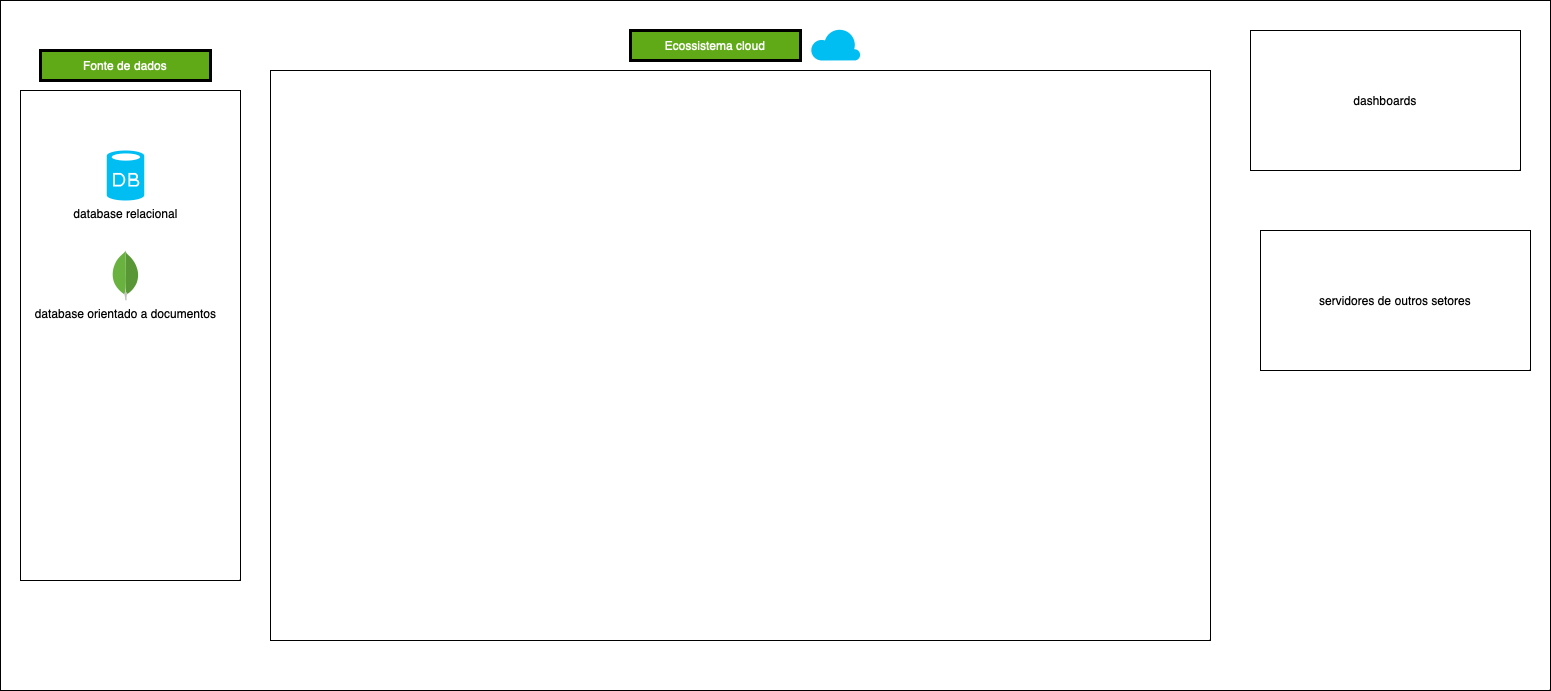

The diagram above was exported from draw.io. Its source (the exported page's mxGraphModel, read from the mxfile embedded in the PNG):
<mxGraphModel dx="2901" dy="802" grid="1" gridSize="10" guides="1" tooltips="1" connect="1" arrows="1" fold="1" page="1" pageScale="1" pageWidth="827" pageHeight="1169" math="0" shadow="0">
  <root>
    <mxCell id="0" />
    <mxCell id="1" parent="0" />
    <mxCell id="DX-mjwQsEXHTmPe9bf6y-3" value="" style="rounded=0;whiteSpace=wrap;html=1;" vertex="1" parent="1">
      <mxGeometry x="-340" y="50" width="1550" height="690" as="geometry" />
    </mxCell>
    <mxCell id="DX-mjwQsEXHTmPe9bf6y-5" value="" style="rounded=0;whiteSpace=wrap;html=1;" vertex="1" parent="1">
      <mxGeometry x="-320" y="140" width="220" height="490" as="geometry" />
    </mxCell>
    <mxCell id="DX-mjwQsEXHTmPe9bf6y-6" value="" style="rounded=0;whiteSpace=wrap;html=1;" vertex="1" parent="1">
      <mxGeometry x="-70" y="120" width="940" height="570" as="geometry" />
    </mxCell>
    <mxCell id="DX-mjwQsEXHTmPe9bf6y-8" value="dashboards" style="rounded=0;whiteSpace=wrap;html=1;" vertex="1" parent="1">
      <mxGeometry x="910" y="80" width="270" height="140" as="geometry" />
    </mxCell>
    <mxCell id="DX-mjwQsEXHTmPe9bf6y-9" value="servidores de outros setores" style="rounded=0;whiteSpace=wrap;html=1;" vertex="1" parent="1">
      <mxGeometry x="920" y="280" width="270" height="140" as="geometry" />
    </mxCell>
    <mxCell id="DX-mjwQsEXHTmPe9bf6y-13" value="Fonte de dados" style="text;html=1;strokeColor=default;fillColor=#60a917;align=center;verticalAlign=middle;whiteSpace=wrap;rounded=0;fontColor=#ffffff;strokeWidth=3;" vertex="1" parent="1">
      <mxGeometry x="-300" y="100" width="170" height="30" as="geometry" />
    </mxCell>
    <mxCell id="DX-mjwQsEXHTmPe9bf6y-14" value="Ecossistema cloud" style="text;html=1;strokeColor=default;fillColor=#60a917;align=center;verticalAlign=middle;whiteSpace=wrap;rounded=0;fontColor=#ffffff;strokeWidth=3;" vertex="1" parent="1">
      <mxGeometry x="290" y="80" width="170" height="30" as="geometry" />
    </mxCell>
    <mxCell id="DX-mjwQsEXHTmPe9bf6y-15" value="" style="verticalLabelPosition=bottom;html=1;verticalAlign=top;align=center;strokeColor=none;fillColor=#00BEF2;shape=mxgraph.azure.cloud;" vertex="1" parent="1">
      <mxGeometry x="470" y="77.5" width="50" height="32.5" as="geometry" />
    </mxCell>
    <mxCell id="DX-mjwQsEXHTmPe9bf6y-16" value="database relacional" style="verticalLabelPosition=bottom;html=1;verticalAlign=top;align=center;strokeColor=none;fillColor=#00BEF2;shape=mxgraph.azure.database;" vertex="1" parent="1">
      <mxGeometry x="-233.75" y="200" width="37.5" height="50" as="geometry" />
    </mxCell>
    <mxCell id="DX-mjwQsEXHTmPe9bf6y-17" value="database orientado a documentos" style="dashed=0;outlineConnect=0;html=1;align=center;labelPosition=center;verticalLabelPosition=bottom;verticalAlign=top;shape=mxgraph.weblogos.mongodb" vertex="1" parent="1">
      <mxGeometry x="-228.73" y="300" width="27.45" height="50" as="geometry" />
    </mxCell>
  </root>
</mxGraphModel>